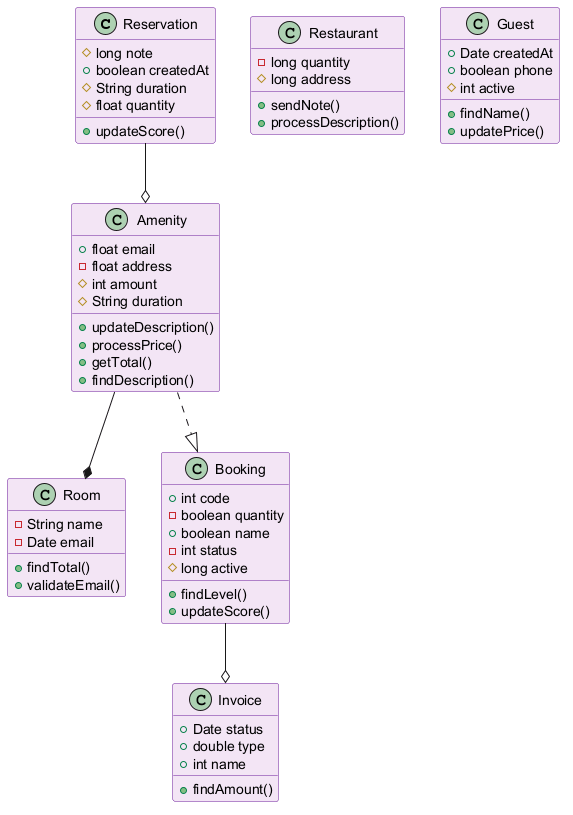

The diagram above was rendered by PlantUML. Its source (embedded in the PNG):
@startuml
skinparam backgroundColor #FFFFFF
skinparam classBackgroundColor #F3E5F5
skinparam classBorderColor #6A1B9A
class Reservation {
  #long note
  +boolean createdAt
  #String duration
  #float quantity
  +updateScore()
}
class Restaurant {
  -long quantity
  #long address
  +sendNote()
  +processDescription()
}
class Guest {
  +Date createdAt
  +boolean phone
  #int active
  +findName()
  +updatePrice()
}
class Room {
  -String name
  -Date email
  +findTotal()
  +validateEmail()
}
class Booking {
  +int code
  -boolean quantity
  +boolean name
  -int status
  #long active
  +findLevel()
  +updateScore()
}
class Invoice {
  +Date status
  +double type
  +int name
  +findAmount()
}
class Amenity {
  +float email
  -float address
  #int amount
  #String duration
  +updateDescription()
  +processPrice()
  +getTotal()
  +findDescription()
}
Amenity --* Room
Amenity ..|> Booking
Reservation --o Amenity
Booking --o Invoice
@enduml